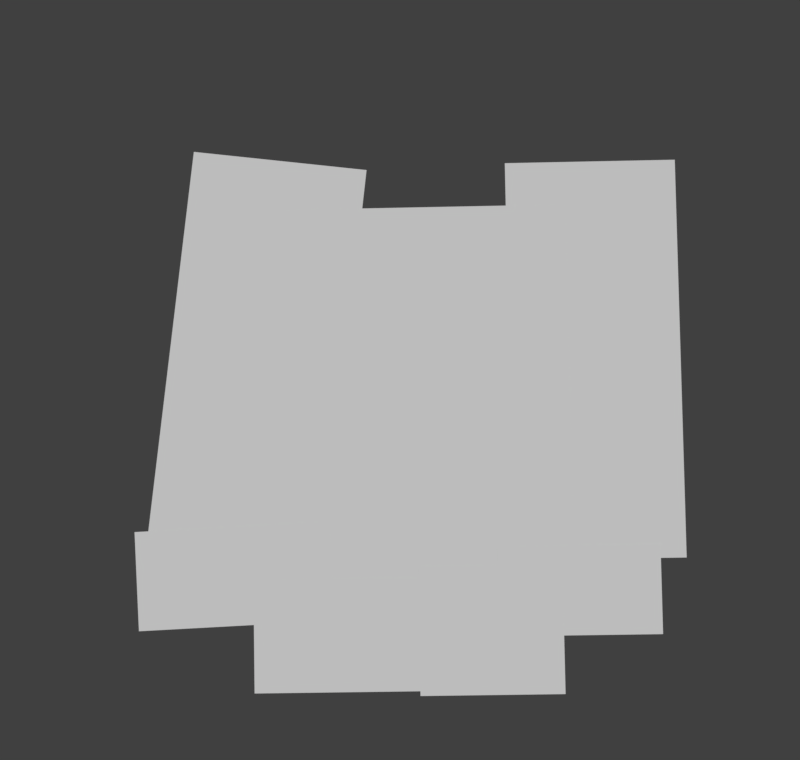 # Source: octopus.blend  (saved by Blender 2.78.0; exported with 4.5.12 LTS)
import bpy
from mathutils import Matrix  # noqa: F401  (used for matrix-valued properties, if any)

bpy.ops.wm.read_factory_settings(use_empty=True)
scene = bpy.context.scene
scene.name = 'Scene'

# ---- collections
col_collection_1 = bpy.data.collections.new('Collection 1'); scene.collection.children.link(col_collection_1)

# ---- materials (node trees are filled in below, after node groups)
mat_006 = bpy.data.materials.new('006')
mat_006.alpha_threshold = 0.0
mat_006.use_transparent_shadow = False
mat_006.roughness = 0.5
mat_001 = bpy.data.materials.new('001')
mat_001.alpha_threshold = 0.0
mat_001.use_transparent_shadow = False
mat_001.roughness = 0.5
mat_005 = bpy.data.materials.new('005')
mat_005.alpha_threshold = 0.0
mat_005.use_transparent_shadow = False
mat_005.roughness = 0.5
mat_004 = bpy.data.materials.new('004')
mat_004.alpha_threshold = 0.0
mat_004.use_transparent_shadow = False
mat_004.roughness = 0.5
mat_003 = bpy.data.materials.new('003')
mat_003.alpha_threshold = 0.0
mat_003.use_transparent_shadow = False
mat_003.roughness = 0.5
mat_002 = bpy.data.materials.new('002')
mat_002.alpha_threshold = 0.0
mat_002.use_transparent_shadow = False
mat_002.roughness = 0.5
mat_000 = bpy.data.materials.new('000')
mat_000.alpha_threshold = 0.0
mat_000.use_transparent_shadow = False
mat_000.roughness = 0.5

# ---- material node trees

# ---- world
world_world = bpy.data.worlds.new('World'); scene.world = world_world
world_world.color = (0.05088, 0.05088, 0.05088)
world_world.use_sun_shadow = False
world_world.sun_shadow_jitter_overblur = 0.0
world_world.cycles.sampling_method = 'MANUAL'

# ---- cameras
cam_camera = bpy.data.cameras.new('Camera')
cam_camera.clip_end = 100.0
cam_camera.lens = 35.0
cam_camera.sensor_width = 32.0
cam_camera.sensor_height = 18.0
cam_camera.display_size = 2.0
cam_camera.dof.focus_distance = 0.0
cam_camera.dof.aperture_fstop = 128.0
cam_camera.dof.aperture_blades = 6

# ---- meshes
me_006 = bpy.data.meshes.new('006')
me_006.from_pydata([(-0.2149, -0.5, 0.0), (0.2149, -0.5, 0.0), (-0.2149, 0.5, 0.0), (0.2149, 0.5, 0.0)], [], [(0, 1, 3, 2)])
_uv = me_006.uv_layers.new(name='UVMap')
_uv.uv.foreach_set('vector', [0.0, 0.0, 1.0, 0.0, 1.0, 1.0, 0.0, 1.0])
me_006.materials.append(mat_006)
me_006.use_remesh_preserve_volume = False
me_006.use_remesh_preserve_attributes = False
me_006.use_mirror_vertex_groups = False
me_006.update()
me_001 = bpy.data.meshes.new('001')
me_001.from_pydata([(-0.2217, -0.5, 0.0), (0.2217, -0.5, 0.0), (-0.2217, 0.5, 0.0), (0.2217, 0.5, 0.0)], [], [(0, 1, 3, 2)])
_uv = me_001.uv_layers.new(name='UVMap')
_uv.uv.foreach_set('vector', [0.0, 0.0, 1.0, 0.0, 1.0, 1.0, 0.0, 1.0])
me_001.materials.append(mat_001)
me_001.use_remesh_preserve_volume = False
me_001.use_remesh_preserve_attributes = False
me_001.use_mirror_vertex_groups = False
me_001.update()
me_005 = bpy.data.meshes.new('005')
me_005.from_pydata([(-0.9133, -0.5, 0.0), (0.9133, -0.5, 0.0), (-0.9133, 0.5, 0.0), (0.9133, 0.5, 0.0)], [], [(0, 1, 3, 2)])
_uv = me_005.uv_layers.new(name='UVMap')
_uv.uv.foreach_set('vector', [0.0, 0.0, 1.0, 0.0, 1.0, 1.0, 0.0, 1.0])
me_005.materials.append(mat_005)
me_005.use_remesh_preserve_volume = False
me_005.use_remesh_preserve_attributes = False
me_005.use_mirror_vertex_groups = False
me_005.update()
me_004 = bpy.data.meshes.new('004')
me_004.from_pydata([(-0.5613, -0.5, 0.0), (0.5613, -0.5, 0.0), (-0.5613, 0.5, 0.0), (0.5613, 0.5, 0.0)], [], [(0, 1, 3, 2)])
_uv = me_004.uv_layers.new(name='UVMap')
_uv.uv.foreach_set('vector', [0.0, 0.0, 1.0, 0.0, 1.0, 1.0, 0.0, 1.0])
me_004.materials.append(mat_004)
me_004.use_remesh_preserve_volume = False
me_004.use_remesh_preserve_attributes = False
me_004.use_mirror_vertex_groups = False
me_004.update()
me_003 = bpy.data.meshes.new('003')
me_003.from_pydata([(-0.7598, -0.5, 0.0), (0.7598, -0.5, 0.0), (-0.7598, 0.5, 0.0), (0.7598, 0.5, 0.0)], [], [(0, 1, 3, 2)])
_uv = me_003.uv_layers.new(name='UVMap')
_uv.uv.foreach_set('vector', [0.0, 0.0, 1.0, 0.0, 1.0, 1.0, 0.0, 1.0])
me_003.materials.append(mat_003)
me_003.use_remesh_preserve_volume = False
me_003.use_remesh_preserve_attributes = False
me_003.use_mirror_vertex_groups = False
me_003.update()
me_002 = bpy.data.meshes.new('002')
me_002.from_pydata([(-0.9928, -0.5, 0.0), (0.9928, -0.5, 0.0), (-0.9928, 0.5, 0.0), (0.9928, 0.5, 0.0)], [], [(0, 1, 3, 2)])
_uv = me_002.uv_layers.new(name='UVMap')
_uv.uv.foreach_set('vector', [0.0, 0.0, 1.0, 0.0, 1.0, 1.0, 0.0, 1.0])
me_002.materials.append(mat_002)
me_002.use_remesh_preserve_volume = False
me_002.use_remesh_preserve_attributes = False
me_002.use_mirror_vertex_groups = False
me_002.update()
me_000 = bpy.data.meshes.new('000')
me_000.from_pydata([(-0.3761, -0.5, 0.0), (0.3761, -0.5, 0.0), (-0.3761, 0.5, 0.0), (0.3761, 0.5, 0.0)], [], [(0, 1, 3, 2)])
_uv = me_000.uv_layers.new(name='UVMap')
_uv.uv.foreach_set('vector', [0.0, 0.0, 1.0, 0.0, 1.0, 1.0, 0.0, 1.0])
me_000.materials.append(mat_000)
me_000.use_remesh_preserve_volume = False
me_000.use_remesh_preserve_attributes = False
me_000.use_mirror_vertex_groups = False
me_000.update()
arm_armature_001 = bpy.data.armatures.new('Armature.001')  # bones are not reproduced
arm_armature = bpy.data.armatures.new('Armature')  # bones are not reproduced

# ---- objects
ob_camera = bpy.data.objects.new('Camera', cam_camera)
ob_armature_001 = bpy.data.objects.new('Armature.001', arm_armature_001)
ob_006 = bpy.data.objects.new('006', me_006)
ob_armature = bpy.data.objects.new('Armature', arm_armature)
ob_001 = bpy.data.objects.new('001', me_001)
ob_005 = bpy.data.objects.new('005', me_005)
ob_004 = bpy.data.objects.new('004', me_004)
ob_003 = bpy.data.objects.new('003', me_003)
ob_002 = bpy.data.objects.new('002', me_002)
ob_000 = bpy.data.objects.new('000', me_000)

# ---- transforms, parenting, visibility, modifiers, constraints
ob_camera.location = (-0.0244, -2.2, -0.02535)
ob_camera.rotation_euler = (7.894, 0.01719, 0.01252)
ob_camera.lineart.crease_threshold = 0.0
ob_armature_001.location = (0.2942, -0.01734, -0.2849)
ob_armature_001.rotation_euler = (8.572e-08, 0.9141, 1.743e-07)
ob_armature_001.scale = (0.9106, 0.9106, 0.9106)
ob_armature_001.lineart.crease_threshold = 0.0
ob_006.parent = ob_armature_001
ob_006.matrix_parent_inverse = Matrix(((0.6704, 1.169e-07, -0.8697, -0.4528), (-1.169e-07, 1.098, 5.747e-08, 0.01905), (0.8697, 5.747e-08, 0.6704, -0.07505), (0.0, 0.0, 0.0, 1.0)))
ob_006.location = (0.4515, -1.46e-08, 0.1086)
ob_006.rotation_euler = (1.571, -0.0, 0.0)
ob_006.lineart.crease_threshold = 0.0
_vg = ob_006.vertex_groups.new(name='Bone')
for _i, _w in zip([0, 1, 2, 3], [0.9063, 0.8451, 0.1695, 0.143]): _vg.add([_i], _w, 'REPLACE')
_vg = ob_006.vertex_groups.new(name='Bone.002')
_vg = ob_006.vertex_groups.new(name='Bone.001')
_vg = ob_006.vertex_groups.new(name='Bone.004')
_vg = ob_006.vertex_groups.new(name='Bone.003')
_vg = ob_006.vertex_groups.new(name='Bone.005')
for _i, _w in zip([0, 1, 2, 3], [0.09372, 0.1549, 0.8305, 0.857]): _vg.add([_i], _w, 'REPLACE')
_m = ob_006.modifiers.new('Armature', 'ARMATURE')
_m.object = ob_armature_001
ob_armature.location = (-0.3292, 2.984e-05, -0.3019)
ob_armature.rotation_euler = (2.614e-08, -0.5788, -8.779e-08)
ob_armature.scale = (0.9084, 0.9084, 0.9084)
ob_armature.lineart.crease_threshold = 0.0
ob_001.parent = ob_armature
ob_001.matrix_parent_inverse = Matrix(((0.8382, -9.589e-08, 0.7137, 0.4914), (9.589e-08, 1.101, 3.529e-08, -3.281e-05), (-0.7137, 3.529e-08, 0.8382, 0.01809), (0.0, 0.0, 0.0, 1.0)))
ob_001.location = (-0.4632, -1.566e-08, 0.1166)
ob_001.rotation_euler = (1.571, -0.0, 0.0)
ob_001.lineart.crease_threshold = 0.0
_vg = ob_001.vertex_groups.new(name='Bone')
for _i, _w in zip([0, 1, 2, 3], [0.8658, 0.9354, 0.1059, 0.1611]): _vg.add([_i], _w, 'REPLACE')
_vg = ob_001.vertex_groups.new(name='Bone.002')
_vg = ob_001.vertex_groups.new(name='Bone.001')
_vg = ob_001.vertex_groups.new(name='Bone.005')
_vg = ob_001.vertex_groups.new(name='Bone.003')
_vg = ob_001.vertex_groups.new(name='Bone.004')
for _i, _w in zip([0, 1, 2, 3], [0.1342, 0.06456, 0.8941, 0.8389]): _vg.add([_i], _w, 'REPLACE')
_m = ob_001.modifiers.new('Armature', 'ARMATURE')
_m.object = ob_armature
ob_005.location = (0.3875, 6.284e-08, -0.4677)
ob_005.rotation_euler = (1.571, -0.0, 0.0)
ob_005.scale = (0.2226, 0.2226, 0.2226)
ob_005.lineart.crease_threshold = 0.0
ob_004.location = (0.1665, 7.558e-08, -0.5625)
ob_004.rotation_euler = (1.571, -0.0, 0.0)
ob_004.scale = (0.3199, 0.3199, 0.3199)
ob_004.lineart.crease_threshold = 0.0
ob_003.location = (-0.2121, 7.666e-08, -0.5705)
ob_003.rotation_euler = (1.571, -0.0, 0.0)
ob_003.scale = (0.2806, 0.2806, 0.2806)
ob_003.lineart.crease_threshold = 0.0
ob_002.location = (-0.4735, 5.653e-08, -0.4208)
ob_002.rotation_euler = (1.571, -0.03962, -5.326e-09)
ob_002.scale = (0.2465, 0.2465, 0.2465)
ob_002.lineart.crease_threshold = 0.0
ob_000.location = (2.384e-07, 0.0, 0.0)
ob_000.rotation_euler = (1.571, -0.0, 0.0)
ob_000.lineart.crease_threshold = 0.0

# ---- collection membership
col_collection_1.objects.link(ob_camera)
col_collection_1.objects.link(ob_armature_001)
col_collection_1.objects.link(ob_006)
col_collection_1.objects.link(ob_armature)
col_collection_1.objects.link(ob_001)
col_collection_1.objects.link(ob_005)
col_collection_1.objects.link(ob_004)
col_collection_1.objects.link(ob_003)
col_collection_1.objects.link(ob_002)
col_collection_1.objects.link(ob_000)

# ---- scene / render settings (as saved in the file)
scene.camera = ob_camera
scene.frame_start = 0; scene.frame_end = 60; scene.frame_set(46)
scene.render.engine = 'BLENDER_EEVEE_NEXT'
scene.render.resolution_x = 850
scene.render.resolution_y = 808
scene.render.pixel_aspect_x = 10.0
scene.render.pixel_aspect_y = 11.0
scene.render.fps = 5993
scene.render.fps_base = 200.0
scene.render.dither_intensity = 0.0
scene.render.film_transparent = True
scene.render.stamp_background = (1.0, 1.0, 1.0, 0.0)
scene.cycles.use_denoising = False
scene.cycles.samples = 128
scene.cycles.sampling_pattern = 'TABULATED_SOBOL'
scene.cycles.light_sampling_threshold = 0.0
scene.cycles.use_adaptive_sampling = False
scene.cycles.use_light_tree = False
scene.cycles.blur_glossy = 0.0
scene.cycles.sample_clamp_indirect = 0.0
scene.view_settings.view_transform = 'Standard'
bpy.context.view_layer.update()

# ---- added for rendering (the .blend has no usable light): sun
light_auto_sun = bpy.data.lights.new('AutoSun', 'SUN')
light_auto_sun.energy = 3.0
light_auto_sun.angle = 0.0523599
ob_auto_sun = bpy.data.objects.new('AutoSun', light_auto_sun)
scene.collection.objects.link(ob_auto_sun)
ob_auto_sun.rotation_euler = (0.872665, 0.174533, 0.523599)
bpy.context.view_layer.update()
